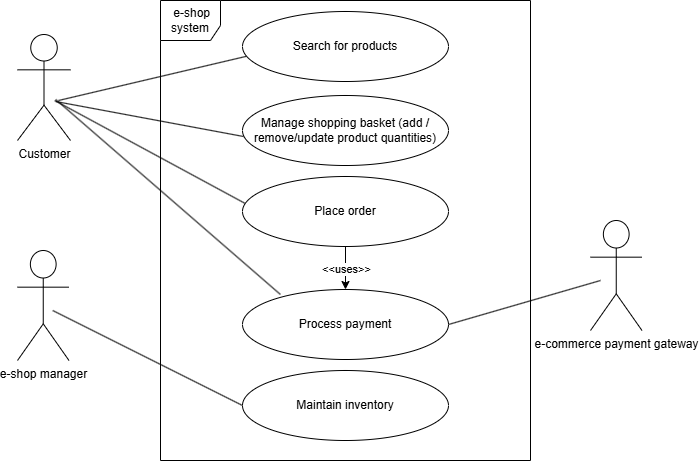

The diagram above was exported from draw.io. Its source (the exported page's mxGraphModel, read from the mxfile embedded in the PNG):
<mxGraphModel dx="1232" dy="694" grid="1" gridSize="10" guides="1" tooltips="1" connect="1" arrows="1" fold="1" page="1" pageScale="1" pageWidth="827" pageHeight="1169" background="#FFFFFF" math="0" shadow="0">
  <root>
    <mxCell id="0" />
    <mxCell id="1" parent="0" />
    <mxCell id="vXkfcAZQSgDiz4wsGWR1-1" parent="1" style="shape=umlActor;verticalLabelPosition=bottom;verticalAlign=top;html=1;" value="Customer" vertex="1">
      <mxGeometry height="106" width="53" x="117" y="194" as="geometry" />
    </mxCell>
    <mxCell id="vXkfcAZQSgDiz4wsGWR1-2" parent="1" style="shape=umlFrame;whiteSpace=wrap;html=1;pointerEvents=0;width=60;height=40;" value="&amp;nbsp;e-shop system" vertex="1">
      <mxGeometry height="460" width="370" x="260" y="160" as="geometry" />
    </mxCell>
    <mxCell id="vXkfcAZQSgDiz4wsGWR1-6" parent="1" style="shape=umlActor;verticalLabelPosition=bottom;verticalAlign=top;html=1;" value="e-shop manager" vertex="1">
      <mxGeometry height="110" width="51.5" x="117" y="410" as="geometry" />
    </mxCell>
    <mxCell id="vXkfcAZQSgDiz4wsGWR1-14" parent="1" style="ellipse;whiteSpace=wrap;html=1;" value="Manage shopping basket (add / remove/update product quantities)" vertex="1">
      <mxGeometry height="70" width="206" x="342" y="255" as="geometry" />
    </mxCell>
    <mxCell id="vXkfcAZQSgDiz4wsGWR1-19" parent="1" style="ellipse;whiteSpace=wrap;html=1;" value="Search for products" vertex="1">
      <mxGeometry height="70" width="206" x="342" y="171" as="geometry" />
    </mxCell>
    <mxCell id="vXkfcAZQSgDiz4wsGWR1-20" parent="1" style="ellipse;whiteSpace=wrap;html=1;" value="Place order" vertex="1">
      <mxGeometry height="70" width="206" x="342" y="336" as="geometry" />
    </mxCell>
    <mxCell id="vXkfcAZQSgDiz4wsGWR1-21" parent="1" style="ellipse;whiteSpace=wrap;html=1;" value="Process payment" vertex="1">
      <mxGeometry height="70" width="206" x="342" y="449" as="geometry" />
    </mxCell>
    <mxCell id="vXkfcAZQSgDiz4wsGWR1-22" parent="1" style="ellipse;whiteSpace=wrap;html=1;" value="Maintain inventory" vertex="1">
      <mxGeometry height="70" width="206" x="342" y="530" as="geometry" />
    </mxCell>
    <mxCell id="vXkfcAZQSgDiz4wsGWR1-23" edge="1" parent="1" style="endArrow=none;html=1;rounded=0;endFill=0;entryX=0.028;entryY=0.612;entryDx=0;entryDy=0;entryPerimeter=0;" value="">
      <mxGeometry height="50" relative="1" width="50" as="geometry">
        <mxPoint x="158" y="260" as="sourcePoint" />
        <mxPoint x="345.76800000000003" y="215.84000000000003" as="targetPoint" />
      </mxGeometry>
    </mxCell>
    <mxCell id="vXkfcAZQSgDiz4wsGWR1-24" edge="1" parent="1" style="endArrow=none;html=1;rounded=0;endFill=0;entryX=0;entryY=0.5;entryDx=0;entryDy=0;" value="">
      <mxGeometry height="50" relative="1" width="50" as="geometry">
        <mxPoint x="155.23000000000002" y="260.99999999999994" as="sourcePoint" />
        <mxPoint x="343" y="296" as="targetPoint" />
      </mxGeometry>
    </mxCell>
    <mxCell id="vXkfcAZQSgDiz4wsGWR1-25" edge="1" parent="1" style="endArrow=none;html=1;rounded=0;endFill=0;entryX=0.011;entryY=0.382;entryDx=0;entryDy=0;entryPerimeter=0;" target="vXkfcAZQSgDiz4wsGWR1-20" value="">
      <mxGeometry height="50" relative="1" width="50" as="geometry">
        <mxPoint x="154.23" y="260" as="sourcePoint" />
        <mxPoint x="342" y="295.00000000000006" as="targetPoint" />
      </mxGeometry>
    </mxCell>
    <mxCell id="vXkfcAZQSgDiz4wsGWR1-27" edge="1" parent="1" style="endArrow=none;html=1;rounded=0;endFill=0;entryX=0.184;entryY=0.071;entryDx=0;entryDy=0;entryPerimeter=0;" target="vXkfcAZQSgDiz4wsGWR1-21" value="">
      <mxGeometry height="50" relative="1" width="50" as="geometry">
        <mxPoint x="155.23000000000002" y="259" as="sourcePoint" />
        <mxPoint x="401.3758238435953" y="432.45532375150697" as="targetPoint" />
      </mxGeometry>
    </mxCell>
    <mxCell id="vXkfcAZQSgDiz4wsGWR1-29" edge="1" parent="1" style="endArrow=none;html=1;rounded=0;endFill=0;entryX=0;entryY=0.5;entryDx=0;entryDy=0;" target="vXkfcAZQSgDiz4wsGWR1-22" value="">
      <mxGeometry height="50" relative="1" width="50" as="geometry">
        <mxPoint x="152.23000000000002" y="470" as="sourcePoint" />
        <mxPoint x="342" y="577" as="targetPoint" />
      </mxGeometry>
    </mxCell>
    <mxCell id="vXkfcAZQSgDiz4wsGWR1-30" parent="1" style="shape=umlActor;verticalLabelPosition=bottom;verticalAlign=top;html=1;" value="e-commerce payment gateway" vertex="1">
      <mxGeometry height="110" width="51.5" x="690" y="380" as="geometry" />
    </mxCell>
    <mxCell id="vXkfcAZQSgDiz4wsGWR1-31" edge="1" parent="1" source="vXkfcAZQSgDiz4wsGWR1-21" style="endArrow=none;html=1;rounded=0;endFill=0;exitX=1;exitY=0.5;exitDx=0;exitDy=0;" value="">
      <mxGeometry height="50" relative="1" width="50" as="geometry">
        <mxPoint x="480" y="316.54" as="sourcePoint" />
        <mxPoint x="700" y="440" as="targetPoint" />
      </mxGeometry>
    </mxCell>
    <mxCell id="vXkfcAZQSgDiz4wsGWR1-32" edge="1" parent="1" source="vXkfcAZQSgDiz4wsGWR1-20" style="endArrow=classic;html=1;rounded=0;entryX=0.5;entryY=0;entryDx=0;entryDy=0;exitX=0.5;exitY=1;exitDx=0;exitDy=0;" target="vXkfcAZQSgDiz4wsGWR1-21" value="">
      <mxGeometry relative="1" as="geometry">
        <mxPoint x="444" y="410" as="sourcePoint" />
        <mxPoint x="442.41878429994404" y="449.0033206013759" as="targetPoint" />
      </mxGeometry>
    </mxCell>
    <mxCell id="vXkfcAZQSgDiz4wsGWR1-33" connectable="0" parent="vXkfcAZQSgDiz4wsGWR1-32" style="edgeLabel;resizable=0;html=1;;align=center;verticalAlign=middle;" value="&amp;lt;&amp;lt;uses&amp;gt;&amp;gt;" vertex="1">
      <mxGeometry relative="1" as="geometry" />
    </mxCell>
  </root>
</mxGraphModel>